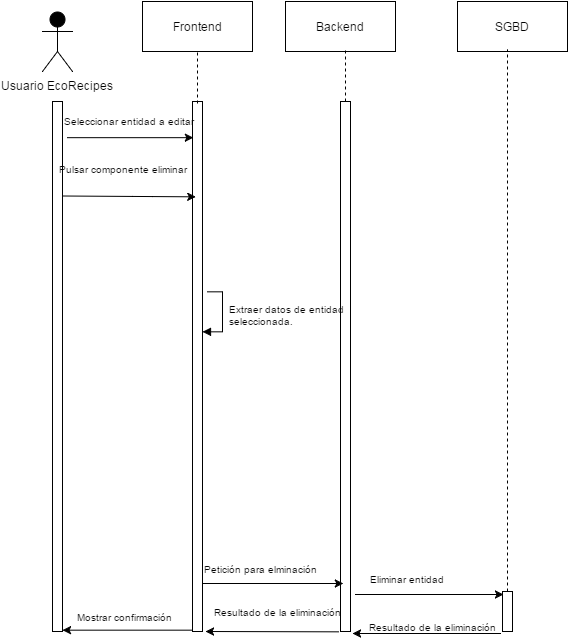

The diagram above was exported from draw.io. Its source (the exported page's mxGraphModel, read from the mxfile embedded in the PNG):
<mxGraphModel dx="1195" dy="613" grid="1" gridSize="10" guides="1" tooltips="1" connect="1" arrows="1" fold="1" page="1" pageScale="1" pageWidth="826" pageHeight="1169" background="#ffffff" math="0" shadow="0">
  <root>
    <mxCell id="0" />
    <mxCell id="1" parent="0" />
    <mxCell id="6e9b428c48326ca8-1" value="Usuario EcoRecipes" style="shape=umlActor;verticalLabelPosition=bottom;labelBackgroundColor=#ffffff;verticalAlign=top;html=1;fillColor=#000000;gradientColor=none;" vertex="1" parent="1">
      <mxGeometry x="60" y="50" width="30" height="60" as="geometry" />
    </mxCell>
    <mxCell id="6e9b428c48326ca8-2" value="" style="html=1;points=[];perimeter=orthogonalPerimeter;fillColor=#ffffff;strokeColor=#000000;" vertex="1" parent="1">
      <mxGeometry x="70" y="140" width="10" height="530" as="geometry" />
    </mxCell>
    <mxCell id="6e9b428c48326ca8-3" value="" style="html=1;points=[];perimeter=orthogonalPerimeter;fillColor=#ffffff;strokeColor=#000000;" vertex="1" parent="1">
      <mxGeometry x="210" y="140" width="10" height="530" as="geometry" />
    </mxCell>
    <mxCell id="6e9b428c48326ca8-4" value="" style="html=1;points=[];perimeter=orthogonalPerimeter;fillColor=#ffffff;strokeColor=#000000;" vertex="1" parent="1">
      <mxGeometry x="358" y="140" width="10" height="530" as="geometry" />
    </mxCell>
    <mxCell id="6e9b428c48326ca8-5" value="" style="html=1;points=[];perimeter=orthogonalPerimeter;fillColor=#ffffff;strokeColor=#000000;" vertex="1" parent="1">
      <mxGeometry x="520" y="630" width="10" height="40" as="geometry" />
    </mxCell>
    <mxCell id="6e9b428c48326ca8-6" value="Frontend" style="html=1;fillColor=#ffffff;strokeColor=#000000;" vertex="1" parent="1">
      <mxGeometry x="160" y="40" width="110" height="50" as="geometry" />
    </mxCell>
    <mxCell id="6e9b428c48326ca8-7" value="Backend" style="html=1;fillColor=#ffffff;strokeColor=#000000;" vertex="1" parent="1">
      <mxGeometry x="303" y="40" width="110" height="50" as="geometry" />
    </mxCell>
    <mxCell id="6e9b428c48326ca8-11" value="SGBD" style="html=1;fillColor=#ffffff;strokeColor=#000000;" vertex="1" parent="1">
      <mxGeometry x="475" y="40" width="110" height="50" as="geometry" />
    </mxCell>
    <mxCell id="6e9b428c48326ca8-12" value="" style="endArrow=classic;html=1;exitX=1.5;exitY=0.068;exitPerimeter=0;entryX=0.1;entryY=0.068;entryPerimeter=0;" edge="1" parent="1" source="6e9b428c48326ca8-2" target="6e9b428c48326ca8-3">
      <mxGeometry width="50" height="50" relative="1" as="geometry">
        <mxPoint x="10" y="60" as="sourcePoint" />
        <mxPoint x="60" y="10" as="targetPoint" />
      </mxGeometry>
    </mxCell>
    <mxCell id="6e9b428c48326ca8-14" value="" style="endArrow=classic;html=1;exitX=1;exitY=0.178;exitPerimeter=0;entryX=0.988;entryY=1.178;entryPerimeter=0;" edge="1" parent="1" source="6e9b428c48326ca8-2" target="6e9b428c48326ca8-28">
      <mxGeometry width="50" height="50" relative="1" as="geometry">
        <mxPoint x="10" y="60" as="sourcePoint" />
        <mxPoint x="200" y="266" as="targetPoint" />
        <Array as="points">
          <mxPoint x="160" y="235" />
        </Array>
      </mxGeometry>
    </mxCell>
    <mxCell id="6e9b428c48326ca8-25" value="" style="endArrow=classic;html=1;exitX=-0.1;exitY=0.998;exitPerimeter=0;" edge="1" parent="1" source="6e9b428c48326ca8-3" target="6e9b428c48326ca8-2">
      <mxGeometry width="50" height="50" relative="1" as="geometry">
        <mxPoint x="10" y="60" as="sourcePoint" />
        <mxPoint x="90" y="671" as="targetPoint" />
      </mxGeometry>
    </mxCell>
    <mxCell id="6e9b428c48326ca8-26" value="&lt;div&gt;&lt;font style=&quot;font-size: 10px&quot;&gt;Seleccionar entidad a editar&lt;/font&gt;&lt;/div&gt;" style="text;html=1;resizable=0;points=[];autosize=1;align=left;verticalAlign=top;spacingTop=-4;" vertex="1" parent="1">
      <mxGeometry x="80" y="150" width="150" height="20" as="geometry" />
    </mxCell>
    <mxCell id="6e9b428c48326ca8-28" value="Pulsar componente eliminar&lt;div&gt;&lt;br&gt;&lt;/div&gt;" style="text;html=1;resizable=0;points=[];autosize=1;align=left;verticalAlign=top;spacingTop=-4;fontSize=10;" vertex="1" parent="1">
      <mxGeometry x="75" y="200" width="140" height="30" as="geometry" />
    </mxCell>
    <mxCell id="6e9b428c48326ca8-34" value="" style="edgeStyle=orthogonalEdgeStyle;html=1;align=left;spacingLeft=2;endArrow=block;rounded=0;" edge="1" parent="1">
      <mxGeometry x="220" y="330" as="geometry">
        <mxPoint x="225" y="330" as="sourcePoint" />
        <Array as="points">
          <mxPoint x="240" y="330" />
          <mxPoint x="240" y="370" />
        </Array>
        <mxPoint x="220" y="370" as="targetPoint" />
        <mxPoint x="20" y="12" as="offset" />
      </mxGeometry>
    </mxCell>
    <mxCell id="6e9b428c48326ca8-35" value="Extraer datos de entidad&lt;br&gt;seleccionada." style="text;html=1;resizable=0;points=[];autosize=1;align=left;verticalAlign=top;spacingTop=-4;fontSize=10;" vertex="1" parent="1">
      <mxGeometry x="245" y="340" width="130" height="30" as="geometry" />
    </mxCell>
    <mxCell id="6e9b428c48326ca8-37" value="Mostrar confirmación" style="text;html=1;resizable=0;points=[];autosize=1;align=left;verticalAlign=top;spacingTop=-4;fontSize=10;" vertex="1" parent="1">
      <mxGeometry x="93" y="648" width="110" height="10" as="geometry" />
    </mxCell>
    <mxCell id="6e9b428c48326ca8-38" value="" style="endArrow=classic;html=1;fontSize=10;entryX=0.3;entryY=0.909;entryPerimeter=0;" edge="1" parent="1" target="6e9b428c48326ca8-4">
      <mxGeometry width="50" height="50" relative="1" as="geometry">
        <mxPoint x="220" y="622" as="sourcePoint" />
        <mxPoint x="60" y="10" as="targetPoint" />
      </mxGeometry>
    </mxCell>
    <mxCell id="6e9b428c48326ca8-41" value="" style="endArrow=classic;html=1;fontSize=10;exitX=-0.2;exitY=1;exitPerimeter=0;" edge="1" parent="1" source="6e9b428c48326ca8-4">
      <mxGeometry width="50" height="50" relative="1" as="geometry">
        <mxPoint x="10" y="60" as="sourcePoint" />
        <mxPoint x="223" y="670" as="targetPoint" />
      </mxGeometry>
    </mxCell>
    <mxCell id="6e9b428c48326ca8-42" value="Petición para elminación" style="text;html=1;resizable=0;points=[];autosize=1;align=left;verticalAlign=top;spacingTop=-4;fontSize=10;direction=south;" vertex="1" parent="1">
      <mxGeometry x="220" y="600" width="130" height="10" as="geometry" />
    </mxCell>
    <mxCell id="6e9b428c48326ca8-43" value="Resultado de la eliminación" style="text;html=1;resizable=0;points=[];autosize=1;align=left;verticalAlign=top;spacingTop=-4;fontSize=10;" vertex="1" parent="1">
      <mxGeometry x="230" y="643" width="140" height="10" as="geometry" />
    </mxCell>
    <mxCell id="6e9b428c48326ca8-44" value="" style="endArrow=classic;html=1;fontSize=10;" edge="1" parent="1">
      <mxGeometry width="50" height="50" relative="1" as="geometry">
        <mxPoint x="373" y="633" as="sourcePoint" />
        <mxPoint x="521" y="633" as="targetPoint" />
      </mxGeometry>
    </mxCell>
    <mxCell id="6e9b428c48326ca8-45" value="Eliminar entidad" style="text;html=1;resizable=0;points=[];autosize=1;align=left;verticalAlign=top;spacingTop=-4;fontSize=10;" vertex="1" parent="1">
      <mxGeometry x="386" y="610" width="90" height="10" as="geometry" />
    </mxCell>
    <mxCell id="6e9b428c48326ca8-46" value="Resultado de la eliminación" style="text;html=1;resizable=0;points=[];autosize=1;align=left;verticalAlign=top;spacingTop=-4;fontSize=10;" vertex="1" parent="1">
      <mxGeometry x="385" y="658" width="140" height="10" as="geometry" />
    </mxCell>
    <mxCell id="6e9b428c48326ca8-47" value="" style="endArrow=classic;html=1;fontSize=10;exitX=-0.2;exitY=1.05;exitPerimeter=0;entryX=1.2;entryY=1.004;entryPerimeter=0;" edge="1" parent="1" source="6e9b428c48326ca8-5" target="6e9b428c48326ca8-4">
      <mxGeometry width="50" height="50" relative="1" as="geometry">
        <mxPoint x="10" y="60" as="sourcePoint" />
        <mxPoint x="60" y="10" as="targetPoint" />
      </mxGeometry>
    </mxCell>
    <mxCell id="6e9b428c48326ca8-49" value="" style="endArrow=none;html=1;fontSize=10;dashed=1;endFill=0;entryX=0.5;entryY=1;exitX=0.5;exitY=0.004;exitPerimeter=0;" edge="1" parent="1" source="6e9b428c48326ca8-3" target="6e9b428c48326ca8-6">
      <mxGeometry width="50" height="50" relative="1" as="geometry">
        <mxPoint x="215" y="142" as="sourcePoint" />
        <mxPoint x="60" y="10" as="targetPoint" />
      </mxGeometry>
    </mxCell>
    <mxCell id="6e9b428c48326ca8-50" value="" style="endArrow=none;html=1;fontSize=10;dashed=1;endFill=0;entryX=0.5;entryY=1;exitX=0.5;exitY=0.004;exitPerimeter=0;" edge="1" parent="1">
      <mxGeometry x="363" y="88" width="50" height="50" as="geometry">
        <mxPoint x="363" y="140" as="sourcePoint" />
        <mxPoint x="363" y="88" as="targetPoint" />
      </mxGeometry>
    </mxCell>
    <mxCell id="6e9b428c48326ca8-51" value="" style="endArrow=none;html=1;fontSize=10;dashed=1;endFill=0;entryX=0.5;entryY=1;" edge="1" parent="1" source="6e9b428c48326ca8-5">
      <mxGeometry x="525" y="88" width="50" height="50" as="geometry">
        <mxPoint x="525" y="140" as="sourcePoint" />
        <mxPoint x="525" y="88" as="targetPoint" />
      </mxGeometry>
    </mxCell>
  </root>
</mxGraphModel>